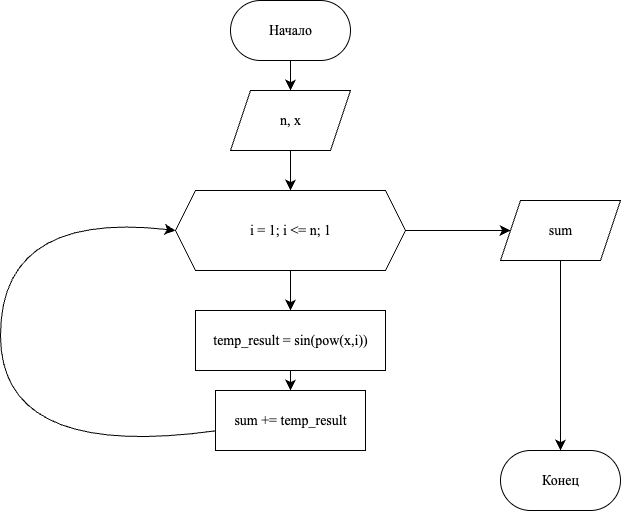

The diagram above was exported from draw.io. Its source (the exported page's mxGraphModel, read from the mxfile embedded in the PNG):
<mxGraphModel dx="1426" dy="818" grid="1" gridSize="10" guides="1" tooltips="1" connect="1" arrows="1" fold="1" page="1" pageScale="1" pageWidth="827" pageHeight="1169" math="0" shadow="0">
  <root>
    <mxCell id="0" />
    <mxCell id="1" parent="0" />
    <mxCell id="tMd19MfQw0z_1SrK_h4R-2" style="edgeStyle=none;curved=1;rounded=0;orthogonalLoop=1;jettySize=auto;html=1;fontSize=12;startSize=8;endSize=8;" edge="1" parent="1" source="tMd19MfQw0z_1SrK_h4R-1" target="tMd19MfQw0z_1SrK_h4R-3">
      <mxGeometry relative="1" as="geometry">
        <mxPoint x="430" y="240" as="targetPoint" />
      </mxGeometry>
    </mxCell>
    <mxCell id="tMd19MfQw0z_1SrK_h4R-1" value="&lt;font style=&quot;font-size: 14px;&quot; face=&quot;Times New Roman&quot;&gt;Начало&lt;/font&gt;" style="rounded=1;whiteSpace=wrap;html=1;arcSize=50;" vertex="1" parent="1">
      <mxGeometry x="370" y="120" width="120" height="60" as="geometry" />
    </mxCell>
    <mxCell id="tMd19MfQw0z_1SrK_h4R-4" style="edgeStyle=none;curved=1;rounded=0;orthogonalLoop=1;jettySize=auto;html=1;fontSize=12;startSize=8;endSize=8;" edge="1" parent="1" source="tMd19MfQw0z_1SrK_h4R-3" target="tMd19MfQw0z_1SrK_h4R-5">
      <mxGeometry relative="1" as="geometry">
        <mxPoint x="430" y="330" as="targetPoint" />
      </mxGeometry>
    </mxCell>
    <mxCell id="tMd19MfQw0z_1SrK_h4R-3" value="&lt;font style=&quot;font-size: 14px;&quot; face=&quot;Times New Roman&quot;&gt;n, x&lt;/font&gt;" style="shape=parallelogram;perimeter=parallelogramPerimeter;whiteSpace=wrap;html=1;fixedSize=1;" vertex="1" parent="1">
      <mxGeometry x="370" y="210" width="120" height="60" as="geometry" />
    </mxCell>
    <mxCell id="tMd19MfQw0z_1SrK_h4R-6" style="edgeStyle=none;curved=1;rounded=0;orthogonalLoop=1;jettySize=auto;html=1;fontSize=12;startSize=8;endSize=8;" edge="1" parent="1" source="tMd19MfQw0z_1SrK_h4R-5" target="tMd19MfQw0z_1SrK_h4R-7">
      <mxGeometry relative="1" as="geometry">
        <mxPoint x="430" y="440" as="targetPoint" />
      </mxGeometry>
    </mxCell>
    <mxCell id="tMd19MfQw0z_1SrK_h4R-16" style="edgeStyle=none;curved=1;rounded=0;orthogonalLoop=1;jettySize=auto;html=1;fontSize=12;startSize=8;endSize=8;" edge="1" parent="1" source="tMd19MfQw0z_1SrK_h4R-5" target="tMd19MfQw0z_1SrK_h4R-17">
      <mxGeometry relative="1" as="geometry">
        <mxPoint x="740" y="350" as="targetPoint" />
      </mxGeometry>
    </mxCell>
    <mxCell id="tMd19MfQw0z_1SrK_h4R-5" value="&lt;font style=&quot;font-size: 14px;&quot; face=&quot;Times New Roman&quot;&gt;i = 1; i &amp;lt;= n; 1&lt;/font&gt;" style="shape=hexagon;perimeter=hexagonPerimeter2;whiteSpace=wrap;html=1;fixedSize=1;" vertex="1" parent="1">
      <mxGeometry x="315" y="310" width="230" height="80" as="geometry" />
    </mxCell>
    <mxCell id="tMd19MfQw0z_1SrK_h4R-8" style="edgeStyle=none;curved=1;rounded=0;orthogonalLoop=1;jettySize=auto;html=1;fontSize=12;startSize=8;endSize=8;" edge="1" parent="1" source="tMd19MfQw0z_1SrK_h4R-7" target="tMd19MfQw0z_1SrK_h4R-9">
      <mxGeometry relative="1" as="geometry">
        <mxPoint x="430" y="540" as="targetPoint" />
      </mxGeometry>
    </mxCell>
    <mxCell id="tMd19MfQw0z_1SrK_h4R-7" value="&lt;font style=&quot;font-size: 14px;&quot; face=&quot;Times New Roman&quot;&gt;temp_result = sin(pow(x,i))&lt;/font&gt;" style="rounded=0;whiteSpace=wrap;html=1;" vertex="1" parent="1">
      <mxGeometry x="335" y="430" width="190" height="60" as="geometry" />
    </mxCell>
    <mxCell id="tMd19MfQw0z_1SrK_h4R-14" style="edgeStyle=none;curved=1;rounded=0;orthogonalLoop=1;jettySize=auto;html=1;entryX=0;entryY=0.5;entryDx=0;entryDy=0;fontSize=12;startSize=8;endSize=8;" edge="1" parent="1" source="tMd19MfQw0z_1SrK_h4R-9" target="tMd19MfQw0z_1SrK_h4R-5">
      <mxGeometry relative="1" as="geometry">
        <Array as="points">
          <mxPoint x="140" y="580" />
          <mxPoint x="140" y="330" />
        </Array>
      </mxGeometry>
    </mxCell>
    <mxCell id="tMd19MfQw0z_1SrK_h4R-9" value="&lt;font style=&quot;font-size: 14px;&quot; face=&quot;Times New Roman&quot;&gt;sum += temp_result&lt;/font&gt;" style="rounded=0;whiteSpace=wrap;html=1;" vertex="1" parent="1">
      <mxGeometry x="355" y="510" width="150" height="60" as="geometry" />
    </mxCell>
    <mxCell id="tMd19MfQw0z_1SrK_h4R-20" style="edgeStyle=none;curved=1;rounded=0;orthogonalLoop=1;jettySize=auto;html=1;fontSize=12;startSize=8;endSize=8;" edge="1" parent="1" source="tMd19MfQw0z_1SrK_h4R-17" target="tMd19MfQw0z_1SrK_h4R-21">
      <mxGeometry relative="1" as="geometry">
        <mxPoint x="700" y="600" as="targetPoint" />
      </mxGeometry>
    </mxCell>
    <mxCell id="tMd19MfQw0z_1SrK_h4R-17" value="&lt;font style=&quot;font-size: 14px;&quot; face=&quot;Times New Roman&quot;&gt;sum&lt;/font&gt;" style="shape=parallelogram;perimeter=parallelogramPerimeter;whiteSpace=wrap;html=1;fixedSize=1;" vertex="1" parent="1">
      <mxGeometry x="640" y="320" width="120" height="60" as="geometry" />
    </mxCell>
    <mxCell id="tMd19MfQw0z_1SrK_h4R-21" value="&lt;font style=&quot;font-size: 14px;&quot; face=&quot;Times New Roman&quot;&gt;Конец&lt;/font&gt;" style="rounded=1;whiteSpace=wrap;html=1;arcSize=50;" vertex="1" parent="1">
      <mxGeometry x="640" y="570" width="120" height="60" as="geometry" />
    </mxCell>
  </root>
</mxGraphModel>